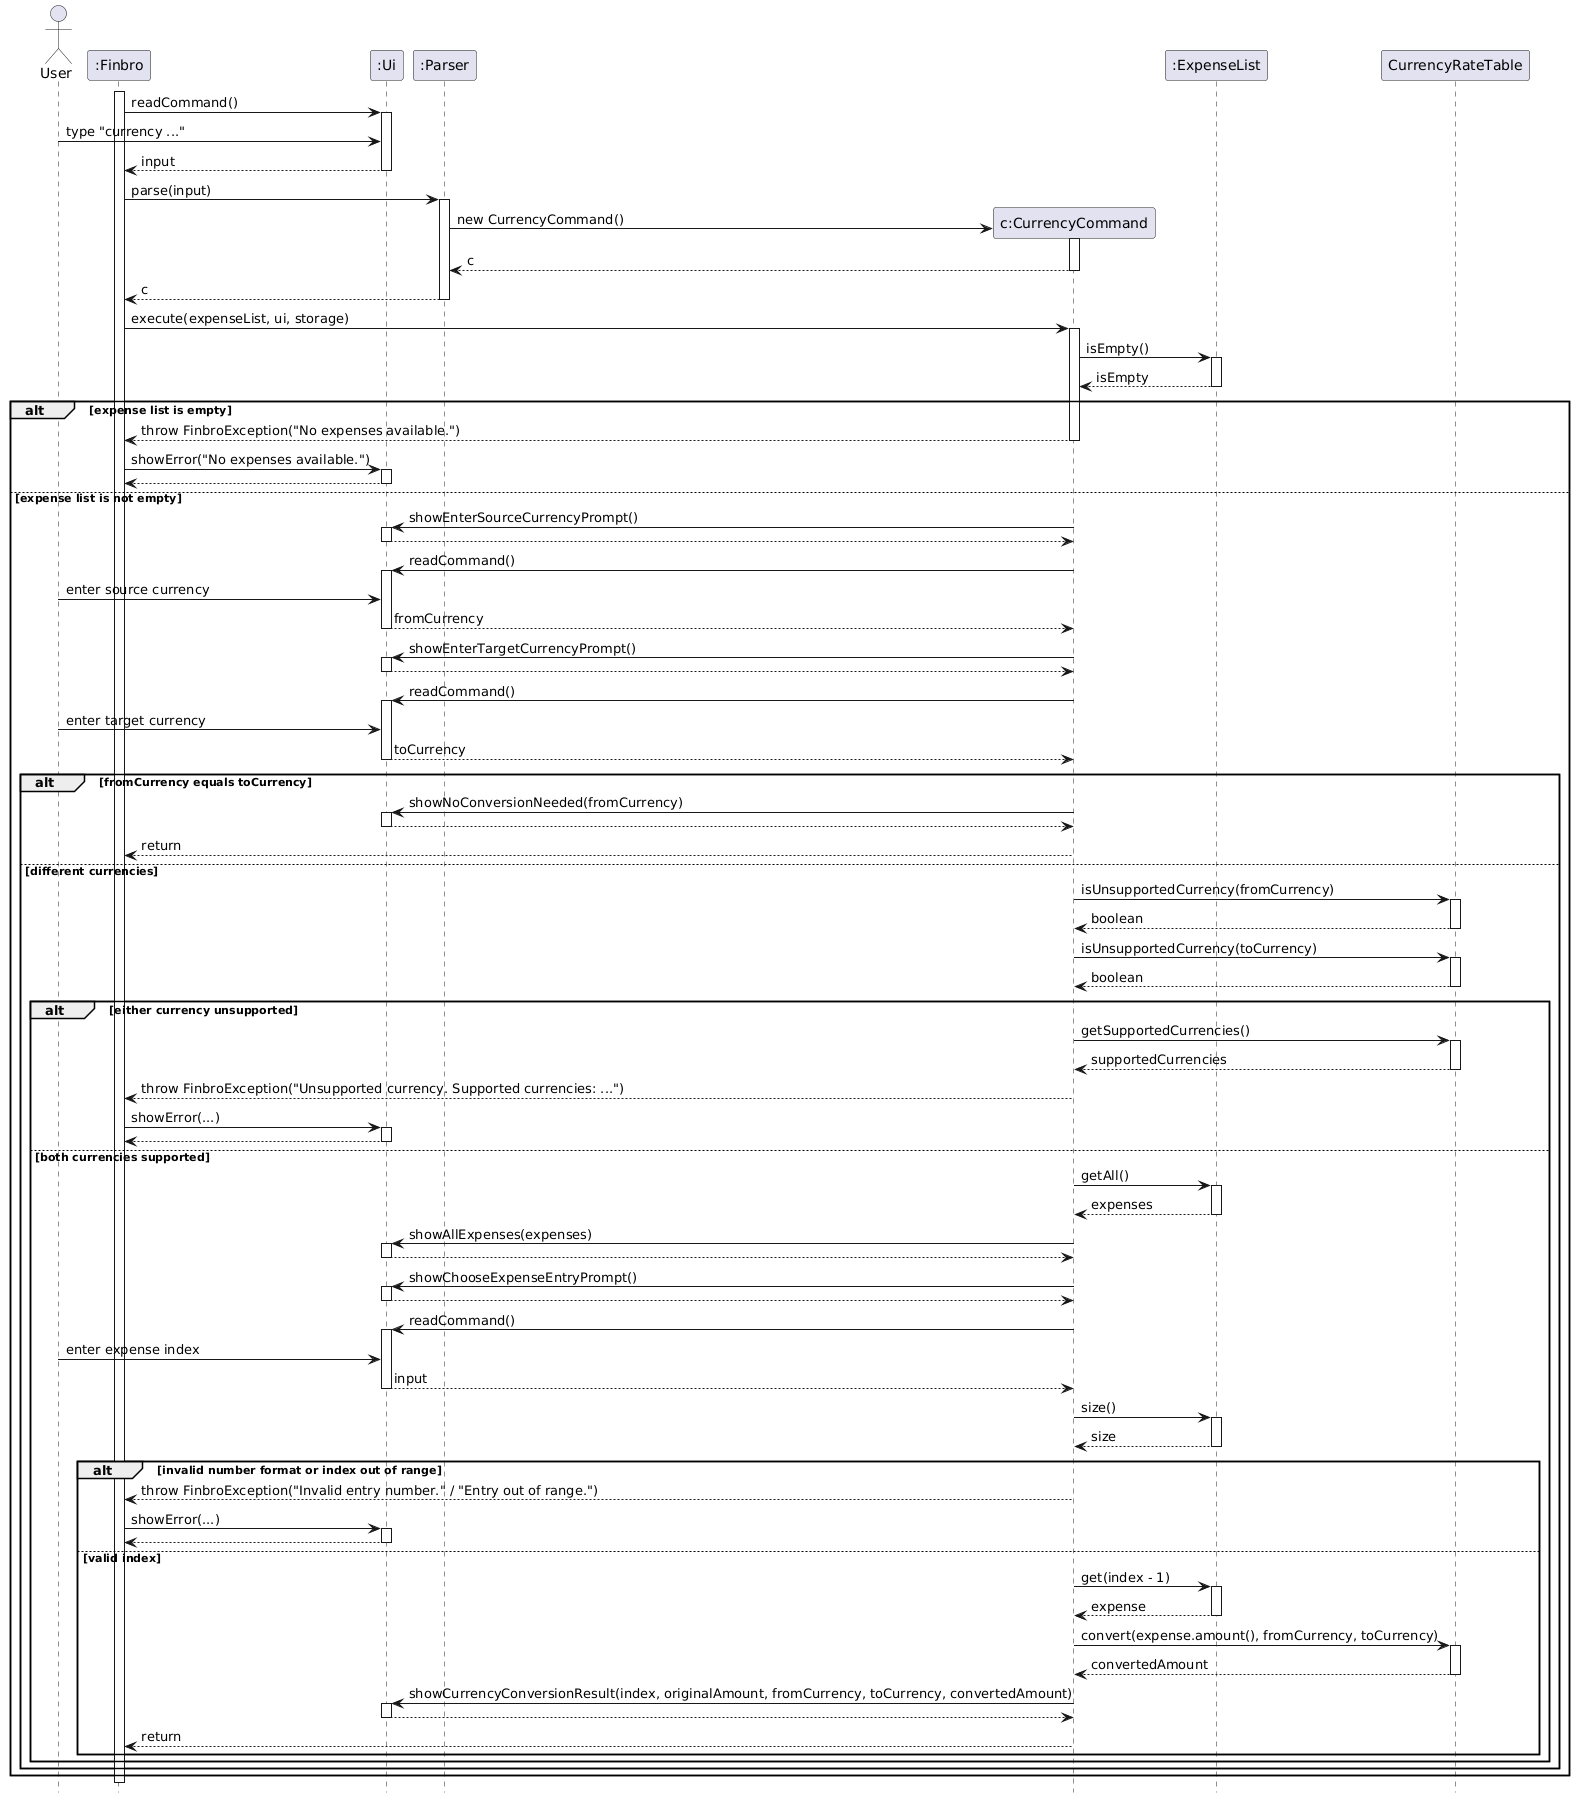

The diagram above was rendered by PlantUML. Its source (embedded in the PNG):
@startuml
hide footbox

actor User

participant ":Finbro" as Finbro
participant ":Ui" as Ui
participant ":Parser" as Parser
participant "c:CurrencyCommand" as CurrencyCommand
participant ":ExpenseList" as ExpenseList
participant "CurrencyRateTable" as CurrencyRateTable

activate Finbro
Finbro -> Ui : readCommand()
activate Ui
User -> Ui : type "currency ..."
Ui --> Finbro : input
deactivate Ui


Finbro -> Parser : parse(input)
activate Parser

create CurrencyCommand
Parser -> CurrencyCommand : new CurrencyCommand()
activate CurrencyCommand
CurrencyCommand --> Parser : c
deactivate CurrencyCommand

Parser --> Finbro : c
deactivate Parser

Finbro -> CurrencyCommand : execute(expenseList, ui, storage)
activate CurrencyCommand

CurrencyCommand -> ExpenseList : isEmpty()
activate ExpenseList
ExpenseList --> CurrencyCommand : isEmpty
deactivate ExpenseList

alt expense list is empty
    CurrencyCommand --> Finbro : throw FinbroException("No expenses available.")
    deactivate CurrencyCommand

    Finbro -> Ui : showError("No expenses available.")
    activate Ui
    Ui --> Finbro
    deactivate Ui

else expense list is not empty
    CurrencyCommand -> Ui : showEnterSourceCurrencyPrompt()
    activate Ui
    Ui --> CurrencyCommand
    deactivate Ui

    CurrencyCommand -> Ui : readCommand()
    activate Ui
    User -> Ui : enter source currency
    Ui --> CurrencyCommand : fromCurrency
    deactivate Ui

    CurrencyCommand -> Ui : showEnterTargetCurrencyPrompt()
    activate Ui
    Ui --> CurrencyCommand
    deactivate Ui

    CurrencyCommand -> Ui : readCommand()
    activate Ui
    User -> Ui : enter target currency
    Ui --> CurrencyCommand : toCurrency
    deactivate Ui

    alt fromCurrency equals toCurrency
        CurrencyCommand -> Ui : showNoConversionNeeded(fromCurrency)
        activate Ui
        Ui --> CurrencyCommand
        deactivate Ui

        CurrencyCommand --> Finbro : return
        deactivate CurrencyCommand

    else different currencies
        CurrencyCommand -> CurrencyRateTable : isUnsupportedCurrency(fromCurrency)
        activate CurrencyRateTable
        CurrencyRateTable --> CurrencyCommand : boolean
        deactivate CurrencyRateTable

        CurrencyCommand -> CurrencyRateTable : isUnsupportedCurrency(toCurrency)
        activate CurrencyRateTable
        CurrencyRateTable --> CurrencyCommand : boolean
        deactivate CurrencyRateTable

        alt either currency unsupported
            CurrencyCommand -> CurrencyRateTable : getSupportedCurrencies()
            activate CurrencyRateTable
            CurrencyRateTable --> CurrencyCommand : supportedCurrencies
            deactivate CurrencyRateTable

            CurrencyCommand --> Finbro : throw FinbroException("Unsupported currency. Supported currencies: ...")
            deactivate CurrencyCommand

            Finbro -> Ui : showError(...)
            activate Ui
            Ui --> Finbro
            deactivate Ui

        else both currencies supported
            CurrencyCommand -> ExpenseList : getAll()
            activate ExpenseList
            ExpenseList --> CurrencyCommand : expenses
            deactivate ExpenseList

            CurrencyCommand -> Ui : showAllExpenses(expenses)
            activate Ui
            Ui --> CurrencyCommand
            deactivate Ui

            CurrencyCommand -> Ui : showChooseExpenseEntryPrompt()
            activate Ui
            Ui --> CurrencyCommand
            deactivate Ui

            CurrencyCommand -> Ui : readCommand()
            activate Ui
            User -> Ui : enter expense index
            Ui --> CurrencyCommand : input
            deactivate Ui

            CurrencyCommand -> ExpenseList : size()
            activate ExpenseList
            ExpenseList --> CurrencyCommand : size
            deactivate ExpenseList

            alt invalid number format or index out of range
                CurrencyCommand --> Finbro : throw FinbroException("Invalid entry number." / "Entry out of range.")
                deactivate CurrencyCommand

                Finbro -> Ui : showError(...)
                activate Ui
                Ui --> Finbro
                deactivate Ui

            else valid index
                CurrencyCommand -> ExpenseList : get(index - 1)
                activate ExpenseList
                ExpenseList --> CurrencyCommand : expense
                deactivate ExpenseList

                CurrencyCommand -> CurrencyRateTable : convert(expense.amount(), fromCurrency, toCurrency)
                activate CurrencyRateTable
                CurrencyRateTable --> CurrencyCommand : convertedAmount
                deactivate CurrencyRateTable

                CurrencyCommand -> Ui : showCurrencyConversionResult(index, originalAmount, fromCurrency, toCurrency, convertedAmount)
                activate Ui
                Ui --> CurrencyCommand
                deactivate Ui

                CurrencyCommand --> Finbro : return
                deactivate CurrencyCommand
            end
        end
    end
end

deactivate Finbro
@enduml